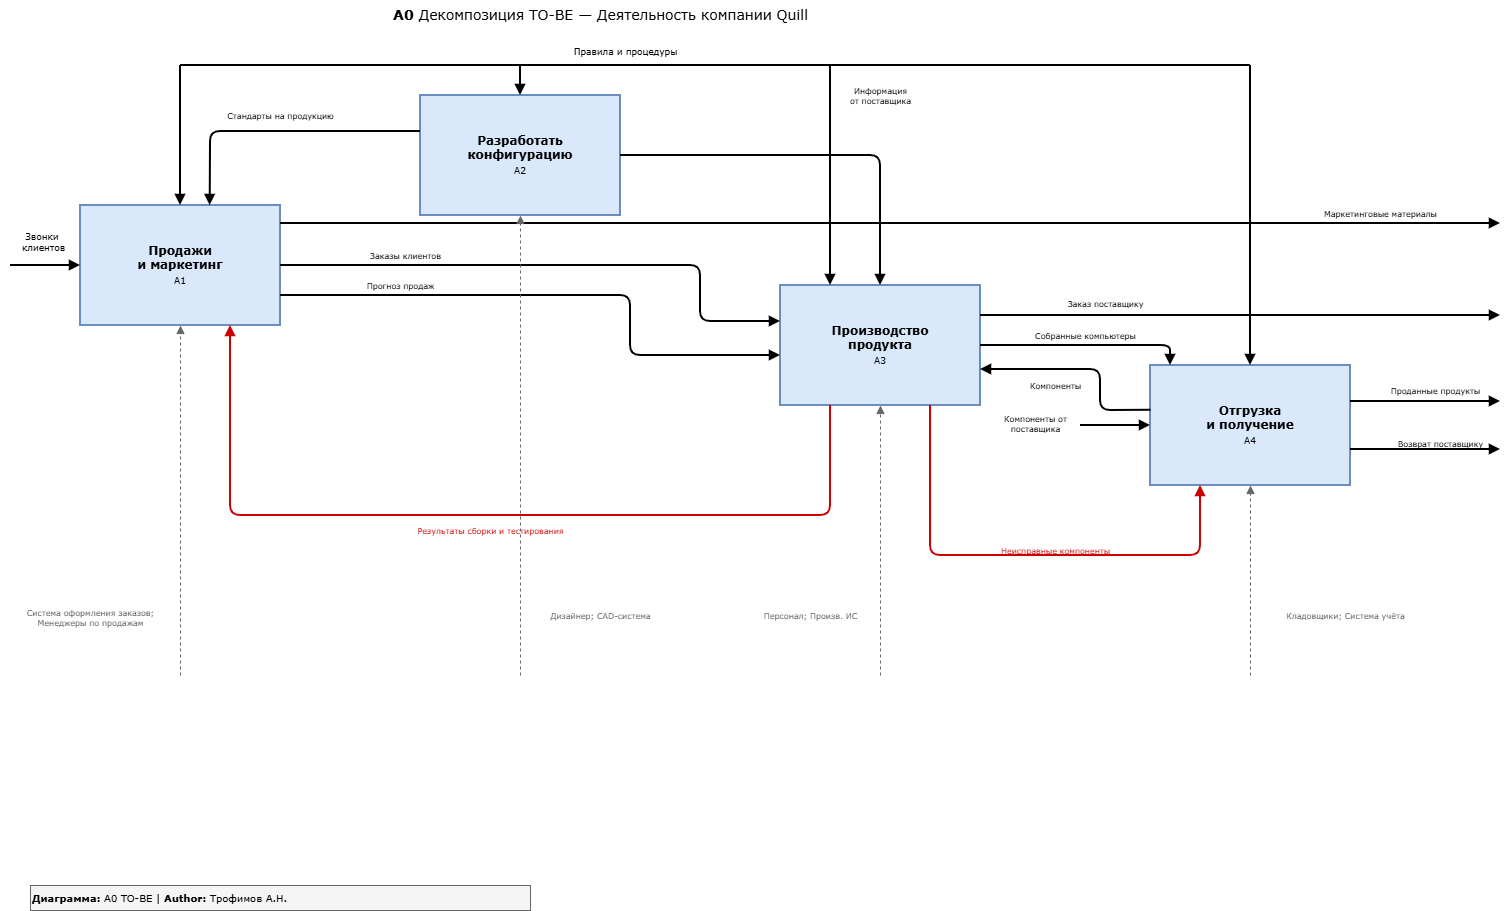

The diagram above was exported from draw.io. Its source (the exported page's mxGraphModel, read from the mxfile embedded in the PNG):
<mxGraphModel dx="1945" dy="914" grid="1" gridSize="10" guides="1" tooltips="1" connect="1" arrows="1" fold="1" page="1" pageScale="1" pageWidth="1600" pageHeight="1000" math="0" shadow="0">
  <root>
    <mxCell id="0" />
    <mxCell id="1" parent="0" />
    <mxCell id="h" parent="1" style="text;html=1;align=center;fontSize=14;fontFamily=Verdana;" value="&lt;b&gt;A0&lt;/b&gt; Декомпозиция TO-BE — Деятельность компании Quill" vertex="1">
      <mxGeometry height="35" width="600" x="300" y="15" as="geometry" />
    </mxCell>
    <mxCell id="a1" parent="1" style="rounded=0;whiteSpace=wrap;html=1;fontSize=12;fontFamily=Verdana;fillColor=#dae8fc;strokeColor=#6c8ebf;strokeWidth=2;" value="&lt;b&gt;Продажи&lt;br&gt;и маркетинг&lt;/b&gt;&lt;br&gt;&lt;font style=&quot;font-size:9px&quot;&gt;A1&lt;/font&gt;" vertex="1">
      <mxGeometry height="120" width="200" x="80" y="220" as="geometry" />
    </mxCell>
    <mxCell id="a2" parent="1" style="rounded=0;whiteSpace=wrap;html=1;fontSize=12;fontFamily=Verdana;fillColor=#dae8fc;strokeColor=#6c8ebf;strokeWidth=2;" value="&lt;b&gt;Разработать&lt;br&gt;конфигурацию&lt;/b&gt;&lt;br&gt;&lt;font style=&quot;font-size:9px&quot;&gt;A2&lt;/font&gt;" vertex="1">
      <mxGeometry height="120" width="200" x="420" y="110" as="geometry" />
    </mxCell>
    <mxCell id="a3" parent="1" style="rounded=0;whiteSpace=wrap;html=1;fontSize=12;fontFamily=Verdana;fillColor=#dae8fc;strokeColor=#6c8ebf;strokeWidth=2;" value="&lt;b&gt;Производство&lt;br&gt;продукта&lt;/b&gt;&lt;br&gt;&lt;font style=&quot;font-size:9px&quot;&gt;A3&lt;/font&gt;" vertex="1">
      <mxGeometry height="120" width="200" x="780" y="300" as="geometry" />
    </mxCell>
    <mxCell id="a4" parent="1" style="rounded=0;whiteSpace=wrap;html=1;fontSize=12;fontFamily=Verdana;fillColor=#dae8fc;strokeColor=#6c8ebf;strokeWidth=2;" value="&lt;b&gt;Отгрузка&lt;br&gt;и получение&lt;/b&gt;&lt;br&gt;&lt;font style=&quot;font-size:9px&quot;&gt;A4&lt;/font&gt;" vertex="1">
      <mxGeometry height="120" width="200" x="1150" y="380" as="geometry" />
    </mxCell>
    <mxCell id="bin" edge="1" parent="1" style="endArrow=block;endFill=1;strokeWidth=2;entryX=0;entryY=0.5;" target="a1" value="">
      <mxGeometry relative="1" as="geometry">
        <mxPoint x="10" y="280" as="sourcePoint" />
      </mxGeometry>
    </mxCell>
    <mxCell id="binl" parent="1" style="text;html=1;align=center;fontSize=9;fontFamily=Verdana;" value="Звонки&amp;nbsp;&lt;div&gt;клиентов&lt;/div&gt;" vertex="1">
      <mxGeometry height="30" width="75" x="5" y="240" as="geometry" />
    </mxCell>
    <mxCell id="cbus" edge="1" parent="1" style="endArrow=none;strokeWidth=2;" value="">
      <mxGeometry relative="1" as="geometry">
        <mxPoint x="180" y="80" as="sourcePoint" />
        <mxPoint x="1250" y="80" as="targetPoint" />
      </mxGeometry>
    </mxCell>
    <mxCell id="cbusl" parent="1" style="text;html=1;align=center;fontSize=9;fontFamily=Verdana;" value="Правила и процедуры" vertex="1">
      <mxGeometry height="20" width="150" x="550" y="55" as="geometry" />
    </mxCell>
    <mxCell id="ca1" edge="1" parent="1" style="endArrow=block;endFill=1;strokeWidth=2;entryX=0.5;entryY=0;" target="a1" value="">
      <mxGeometry relative="1" as="geometry">
        <mxPoint x="180" y="80" as="sourcePoint" />
      </mxGeometry>
    </mxCell>
    <mxCell id="ca2" edge="1" parent="1" style="endArrow=block;endFill=1;strokeWidth=2;entryX=0.5;entryY=0;" target="a2" value="">
      <mxGeometry relative="1" as="geometry">
        <mxPoint x="520" y="80" as="sourcePoint" />
      </mxGeometry>
    </mxCell>
    <mxCell id="ca4" edge="1" parent="1" style="endArrow=block;endFill=1;strokeWidth=2;entryX=0.5;entryY=0;" target="a4" value="">
      <mxGeometry relative="1" as="geometry">
        <mxPoint x="1250" y="80" as="sourcePoint" />
      </mxGeometry>
    </mxCell>
    <mxCell id="std1" edge="1" parent="1" source="a2" style="endArrow=block;endFill=1;strokeWidth=2;exitX=0;exitY=0.3;entryX=0.648;entryY=0;entryDx=0;entryDy=0;entryPerimeter=0;" target="a1" value="">
      <mxGeometry relative="1" as="geometry">
        <Array as="points">
          <mxPoint x="210" y="146" />
        </Array>
      </mxGeometry>
    </mxCell>
    <mxCell id="std1l" parent="1" style="text;html=1;align=center;fontSize=8;fontFamily=Verdana;" value="Стандарты на продукцию" vertex="1">
      <mxGeometry height="18" width="140" x="210" y="120" as="geometry" />
    </mxCell>
    <mxCell id="std2" edge="1" parent="1" source="a2" style="endArrow=block;endFill=1;strokeWidth=2;exitX=1;exitY=0.5;entryX=0.5;entryY=0;" target="a3" value="">
      <mxGeometry relative="1" as="geometry">
        <Array as="points">
          <mxPoint x="880" y="170" />
        </Array>
      </mxGeometry>
    </mxCell>
    <mxCell id="ord" edge="1" parent="1" source="a1" style="endArrow=block;endFill=1;strokeWidth=2;exitX=1;exitY=0.5;entryX=0;entryY=0.3;" target="a3" value="">
      <mxGeometry relative="1" as="geometry">
        <Array as="points">
          <mxPoint x="350" y="280" />
          <mxPoint x="700" y="280" />
          <mxPoint x="700" y="336" />
        </Array>
      </mxGeometry>
    </mxCell>
    <mxCell id="ordl" parent="1" style="text;html=1;align=center;fontSize=8;fontFamily=Verdana;" value="Заказы клиентов" vertex="1">
      <mxGeometry height="18" width="110" x="350" y="260" as="geometry" />
    </mxCell>
    <mxCell id="prog" edge="1" parent="1" source="a1" style="endArrow=block;endFill=1;strokeWidth=2;exitX=1;exitY=0.75;" value="">
      <mxGeometry relative="1" as="geometry">
        <Array as="points">
          <mxPoint x="350" y="310" />
          <mxPoint x="630" y="310" />
          <mxPoint x="630" y="370" />
        </Array>
        <mxPoint x="780" y="370" as="targetPoint" />
      </mxGeometry>
    </mxCell>
    <mxCell id="progl" parent="1" style="text;html=1;align=center;fontSize=8;fontFamily=Verdana;" value="Прогноз продаж" vertex="1">
      <mxGeometry height="18" width="100" x="350" y="290" as="geometry" />
    </mxCell>
    <mxCell id="inf" edge="1" parent="1" style="endArrow=block;endFill=1;strokeWidth=2;entryX=0.25;entryY=0;" target="a3" value="">
      <mxGeometry relative="1" as="geometry">
        <mxPoint x="830" y="80" as="sourcePoint" />
      </mxGeometry>
    </mxCell>
    <mxCell id="infl" parent="1" style="text;html=1;align=center;fontSize=8;fontFamily=Verdana;" value="Информация&lt;br&gt;от поставщика" vertex="1">
      <mxGeometry height="25" width="90" x="835" y="95" as="geometry" />
    </mxCell>
    <mxCell id="zp" edge="1" parent="1" source="a3" style="endArrow=block;endFill=1;strokeWidth=2;exitX=1;exitY=0.25;" value="">
      <mxGeometry relative="1" as="geometry">
        <mxPoint x="1500" y="330" as="targetPoint" />
      </mxGeometry>
    </mxCell>
    <mxCell id="zpl" parent="1" style="text;html=1;align=center;fontSize=8;fontFamily=Verdana;" value="Заказ поставщику" vertex="1">
      <mxGeometry height="18" width="110" x="1050" y="308" as="geometry" />
    </mxCell>
    <mxCell id="sc" edge="1" parent="1" source="a3" style="endArrow=block;endFill=1;strokeWidth=2;exitX=1;exitY=0.5;entryX=0.1;entryY=0;entryDx=0;entryDy=0;entryPerimeter=0;" target="a4" value="">
      <mxGeometry relative="1" as="geometry">
        <Array as="points">
          <mxPoint x="1170" y="360" />
        </Array>
      </mxGeometry>
    </mxCell>
    <mxCell id="scl" parent="1" style="text;html=1;align=center;fontSize=8;fontFamily=Verdana;" value="Собранные компьютеры" vertex="1">
      <mxGeometry height="18" width="130" x="1020" y="340" as="geometry" />
    </mxCell>
    <mxCell id="comp" edge="1" parent="1" source="a4" style="endArrow=block;endFill=1;strokeWidth=2;exitX=0.003;exitY=0.372;entryX=1;entryY=0.7;exitDx=0;exitDy=0;exitPerimeter=0;" target="a3" value="">
      <mxGeometry relative="1" as="geometry">
        <Array as="points">
          <mxPoint x="1100" y="425" />
          <mxPoint x="1100" y="384" />
        </Array>
      </mxGeometry>
    </mxCell>
    <mxCell id="compl" parent="1" style="text;html=1;align=center;fontSize=8;fontFamily=Verdana;" value="Компоненты" vertex="1">
      <mxGeometry height="18" width="90" x="1010" y="390" as="geometry" />
    </mxCell>
    <mxCell id="mm" edge="1" parent="1" source="a1" style="endArrow=block;endFill=1;strokeWidth=2;exitX=1;exitY=0.15;" value="">
      <mxGeometry relative="1" as="geometry">
        <mxPoint x="1500" y="238" as="targetPoint" />
      </mxGeometry>
    </mxCell>
    <mxCell id="mml" parent="1" style="text;html=1;align=center;fontSize=8;fontFamily=Verdana;" value="Маркетинговые материалы" vertex="1">
      <mxGeometry height="18" width="160" x="1300" y="218" as="geometry" />
    </mxCell>
    <mxCell id="fb" edge="1" parent="1" source="a3" style="endArrow=block;endFill=1;strokeWidth=2;strokeColor=#CC0000;exitX=0.25;exitY=1;entryX=0.75;entryY=1;" target="a1" value="">
      <mxGeometry relative="1" as="geometry">
        <Array as="points">
          <mxPoint x="830" y="530" />
          <mxPoint x="230" y="530" />
        </Array>
      </mxGeometry>
    </mxCell>
    <mxCell id="fbl" parent="1" style="text;html=1;align=center;fontSize=8;fontFamily=Verdana;fontColor=#CC0000;" value="Результаты сборки и тестирования" vertex="1">
      <mxGeometry height="18" width="180" x="400" y="535" as="geometry" />
    </mxCell>
    <mxCell id="kp" edge="1" parent="1" style="endArrow=block;endFill=1;strokeWidth=2;entryX=0;entryY=0.5;" target="a4" value="">
      <mxGeometry relative="1" as="geometry">
        <mxPoint x="1080" y="440" as="sourcePoint" />
      </mxGeometry>
    </mxCell>
    <mxCell id="kpl" parent="1" style="text;html=1;align=center;fontSize=8;fontFamily=Verdana;" value="Компоненты от&lt;br&gt;поставщика" vertex="1">
      <mxGeometry height="25" width="90" x="990" y="423" as="geometry" />
    </mxCell>
    <mxCell id="nc" edge="1" parent="1" source="a3" style="endArrow=block;endFill=1;strokeWidth=2;strokeColor=#CC0000;exitX=0.75;exitY=1;entryX=0.25;entryY=1;" target="a4" value="">
      <mxGeometry relative="1" as="geometry">
        <Array as="points">
          <mxPoint x="930" y="570" />
          <mxPoint x="1200" y="570" />
        </Array>
      </mxGeometry>
    </mxCell>
    <mxCell id="ncl" parent="1" style="text;html=1;align=center;fontSize=8;fontFamily=Verdana;fontColor=#CC0000;" value="Неисправные компоненты" vertex="1">
      <mxGeometry height="18" width="150" x="980" y="555" as="geometry" />
    </mxCell>
    <mxCell id="vp" edge="1" parent="1" source="a4" style="endArrow=block;endFill=1;strokeWidth=2;exitX=1;exitY=0.7;" value="">
      <mxGeometry relative="1" as="geometry">
        <mxPoint x="1500" y="464" as="targetPoint" />
      </mxGeometry>
    </mxCell>
    <mxCell id="vpl" parent="1" style="text;html=1;align=center;fontSize=8;fontFamily=Verdana;" value="Возврат поставщику" vertex="1">
      <mxGeometry height="18" width="120" x="1380" y="448" as="geometry" />
    </mxCell>
    <mxCell id="pp" edge="1" parent="1" source="a4" style="endArrow=block;endFill=1;strokeWidth=2;exitX=1;exitY=0.3;" value="">
      <mxGeometry relative="1" as="geometry">
        <mxPoint x="1500" y="416" as="targetPoint" />
      </mxGeometry>
    </mxCell>
    <mxCell id="ppl" parent="1" style="text;html=1;align=center;fontSize=8;fontFamily=Verdana;" value="Проданные продукты" vertex="1">
      <mxGeometry height="18" width="130" x="1370" y="395" as="geometry" />
    </mxCell>
    <mxCell id="m1" parent="1" style="text;html=1;align=center;fontSize=8;fontFamily=Verdana;fontColor=#666666;" value="Система оформления заказов;&lt;br&gt;Менеджеры по продажам" vertex="1">
      <mxGeometry height="25" width="180" y="616.5" as="geometry" />
    </mxCell>
    <mxCell id="m1a" edge="1" parent="1" style="endArrow=block;endFill=1;strokeWidth=1;strokeColor=#666666;dashed=1;entryX=0.5;entryY=1;" target="a1" value="">
      <mxGeometry relative="1" as="geometry">
        <mxPoint x="180" y="690" as="sourcePoint" />
      </mxGeometry>
    </mxCell>
    <mxCell id="m2" parent="1" style="text;html=1;align=center;fontSize=8;fontFamily=Verdana;fontColor=#666666;" value="Дизайнер; CAD-система" vertex="1">
      <mxGeometry height="18" width="140" x="530" y="620" as="geometry" />
    </mxCell>
    <mxCell id="m2a" edge="1" parent="1" style="endArrow=block;endFill=1;strokeWidth=1;strokeColor=#666666;dashed=1;entryX=0.5;entryY=1;" target="a2" value="">
      <mxGeometry relative="1" as="geometry">
        <mxPoint x="520" y="690" as="sourcePoint" />
      </mxGeometry>
    </mxCell>
    <mxCell id="m3" parent="1" style="text;html=1;align=center;fontSize=8;fontFamily=Verdana;fontColor=#666666;" value="Персонал; Произв. ИС" vertex="1">
      <mxGeometry height="18" width="140" x="740" y="620" as="geometry" />
    </mxCell>
    <mxCell id="m3a" edge="1" parent="1" style="endArrow=block;endFill=1;strokeWidth=1;strokeColor=#666666;dashed=1;entryX=0.5;entryY=1;" target="a3" value="">
      <mxGeometry relative="1" as="geometry">
        <mxPoint x="880" y="690" as="sourcePoint" />
      </mxGeometry>
    </mxCell>
    <mxCell id="m4" parent="1" style="text;html=1;align=center;fontSize=8;fontFamily=Verdana;fontColor=#666666;" value="Кладовщики; Система учёта" vertex="1">
      <mxGeometry height="18" width="170" x="1260" y="620" as="geometry" />
    </mxCell>
    <mxCell id="m4a" edge="1" parent="1" style="endArrow=block;endFill=1;strokeWidth=1;strokeColor=#666666;dashed=1;entryX=0.5;entryY=1;" target="a4" value="">
      <mxGeometry relative="1" as="geometry">
        <mxPoint x="1250" y="690" as="sourcePoint" />
      </mxGeometry>
    </mxCell>
    <mxCell id="mt" parent="1" style="text;html=1;align=left;fontSize=10;fontFamily=Verdana;fillColor=#f5f5f5;strokeColor=#666666;" value="&lt;b&gt;Диаграмма:&lt;/b&gt; A0 TO-BE | &lt;b&gt;Author:&lt;/b&gt; Трофимов А.Н." vertex="1">
      <mxGeometry height="25" width="500" x="30" y="900" as="geometry" />
    </mxCell>
  </root>
</mxGraphModel>